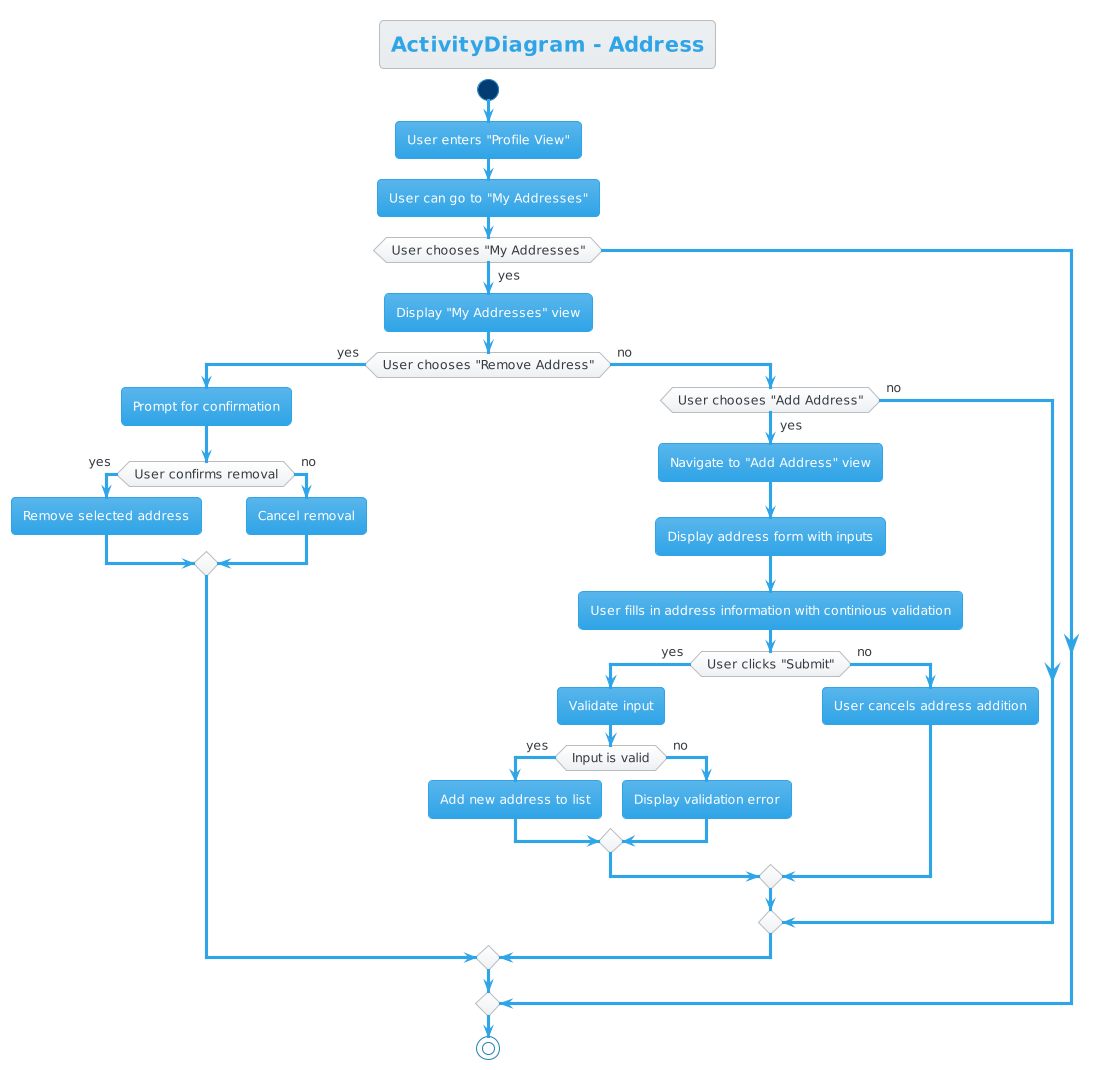

The diagram above was rendered by PlantUML. Its source (embedded in the PNG):
@startuml
!theme cerulean
start
title ActivityDiagram - Address

:User enters "Profile View";
:User can go to "My Addresses";

if (User chooses "My Addresses") then (yes)
  :Display "My Addresses" view;
  if (User chooses "Remove Address") then (yes)
    :Prompt for confirmation;
    if (User confirms removal) then (yes)
      :Remove selected address;
    else (no)
      :Cancel removal;
    endif
  else (no)
    if (User chooses "Add Address") then (yes)
      :Navigate to "Add Address" view;
      :Display address form with inputs;
      :User fills in address information with continious validation;
      if (User clicks "Submit") then (yes)
        :Validate input;
        if (Input is valid) then (yes)
          :Add new address to list;
        else (no)
          :Display validation error;
        endif
      else (no)
        :User cancels address addition;
      endif
    else (no)
    
    endif
  endif
endif

stop
@enduml